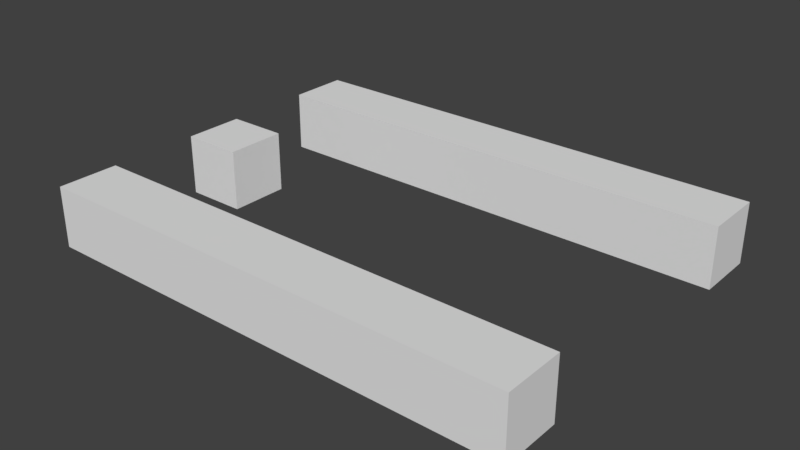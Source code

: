 # Source: SimplifiedHand.blend  (saved by Blender 2.78.0; exported with 4.5.12 LTS)
import bpy
from mathutils import Matrix  # noqa: F401  (used for matrix-valued properties, if any)

bpy.ops.wm.read_factory_settings(use_empty=True)
scene = bpy.context.scene
scene.name = 'Scene'

# ---- collections
col_collection_1 = bpy.data.collections.new('Collection 1'); scene.collection.children.link(col_collection_1)

# ---- materials (node trees are filled in below, after node groups)
mat_material = bpy.data.materials.new('Material')
mat_material.alpha_threshold = 0.0
mat_material.use_transparent_shadow = False
mat_material.roughness = 0.5
mat_material.line_color = (0.0, 0.0, 0.0, 1.0)

# ---- material node trees

# ---- world
world_world = bpy.data.worlds.new('World'); scene.world = world_world
world_world.color = (0.05088, 0.05088, 0.05088)
world_world.use_sun_shadow = False
world_world.sun_shadow_jitter_overblur = 0.0
world_world.cycles.sampling_method = 'MANUAL'

# ---- meshes
me_cube_001 = bpy.data.meshes.new('Cube.001')
me_cube_001.from_pydata([(15.0, -4.0, 0.0), (15.0, -6.0, 0.0), (-1.0, -6.0, 0.0), (-1.0, -4.0, 0.0), (15.0, -4.0, 2.0), (15.0, -6.0, 2.0), (-1.0, -6.0, 2.0), (-1.0, -4.0, 2.0), (15.0, 6.0, 0.0), (15.0, 4.0, 0.0), (-1.0, 4.0, 0.0), (-1.0, 6.0, 0.0), (15.0, 6.0, 2.0), (15.0, 4.0, 2.0), (-1.0, 4.0, 2.0), (-1.0, 6.0, 2.0), (1.0, 1.0, 0.0), (1.0, -1.0, 0.0), (-1.0, -1.0, 0.0), (-1.0, 1.0, 0.0), (1.0, 1.0, 2.0), (1.0, -1.0, 2.0), (-1.0, -1.0, 2.0), (-1.0, 1.0, 2.0)], [], [(0, 1, 2, 3), (4, 7, 6, 5), (0, 4, 5, 1), (1, 5, 6, 2), (2, 6, 7, 3), (4, 0, 3, 7), (8, 9, 10, 11), (12, 15, 14, 13), (8, 12, 13, 9), (9, 13, 14, 10), (10, 14, 15, 11), (12, 8, 11, 15), (16, 17, 18, 19), (20, 23, 22, 21), (16, 20, 21, 17), (17, 21, 22, 18), (18, 22, 23, 19), (20, 16, 19, 23)])
me_cube_001.materials.append(mat_material)
me_cube_001.use_remesh_preserve_volume = False
me_cube_001.use_remesh_preserve_attributes = False
me_cube_001.use_mirror_vertex_groups = False
me_cube_001.update()
arm_armature = bpy.data.armatures.new('Armature')  # bones are not reproduced

# ---- objects
ob_armature = bpy.data.objects.new('Armature', arm_armature)
ob_simplifiedhand = bpy.data.objects.new('SimplifiedHand', me_cube_001)

# ---- transforms, parenting, visibility, modifiers, constraints
ob_armature.location = (0.0, 0.0, 0.0)
ob_armature.show_in_front = True
ob_armature.lineart.crease_threshold = 0.0
ob_simplifiedhand.parent = ob_armature
ob_simplifiedhand.location = (0.0, 0.0, 0.0)
ob_simplifiedhand.lock_rotations_4d = False
ob_simplifiedhand.empty_display_type = 'ARROWS'
ob_simplifiedhand.lineart.crease_threshold = 0.0
_vg = ob_simplifiedhand.vertex_groups.new(name='Root')
_vg.add([16, 17, 18, 19, 20, 21, 22, 23], 1.0, 'REPLACE')
_vg = ob_simplifiedhand.vertex_groups.new(name='Right')
_vg.add([0, 1, 2, 3, 4, 5, 6, 7], 1.0, 'REPLACE')
_vg = ob_simplifiedhand.vertex_groups.new(name='Left')
_vg.add([8, 9, 10, 11, 12, 13, 14, 15], 1.0, 'REPLACE')
_m = ob_simplifiedhand.modifiers.new('Armature', 'ARMATURE')
_m.object = ob_armature

# ---- collection membership
col_collection_1.objects.link(ob_armature)
col_collection_1.objects.link(ob_simplifiedhand)

# ---- scene / render settings (as saved in the file)
scene.frame_start = 1; scene.frame_end = 250; scene.frame_set(1)
scene.render.engine = 'BLENDER_EEVEE_NEXT'
scene.render.resolution_percentage = 50
scene.render.dither_intensity = 0.0
scene.cycles.use_denoising = False
scene.cycles.samples = 128
scene.cycles.sampling_pattern = 'TABULATED_SOBOL'
scene.cycles.light_sampling_threshold = 0.0
scene.cycles.use_adaptive_sampling = False
scene.cycles.use_light_tree = False
scene.cycles.blur_glossy = 0.0
scene.cycles.sample_clamp_indirect = 0.0
scene.view_settings.view_transform = 'Standard'
scene.unit_settings.scale_length = 0.01
bpy.context.view_layer.update()

# ---- added for rendering (the .blend has no active camera and no usable light): camera, sun
cam_auto = bpy.data.cameras.new('AutoCamera')
cam_auto.lens = 50.0
cam_auto.sensor_width = 36.0
cam_auto.clip_end = 1000.0
ob_auto_camera = bpy.data.objects.new('AutoCamera', cam_auto)
scene.collection.objects.link(ob_auto_camera)
ob_auto_camera.location = (25.5968, -22.3161, 15.8774)
ob_auto_camera.rotation_euler = (1.09748, -7.21219e-08, 0.694738)
scene.camera = ob_auto_camera
light_auto_sun = bpy.data.lights.new('AutoSun', 'SUN')
light_auto_sun.energy = 3.0
light_auto_sun.angle = 0.0523599
ob_auto_sun = bpy.data.objects.new('AutoSun', light_auto_sun)
scene.collection.objects.link(ob_auto_sun)
ob_auto_sun.rotation_euler = (0.872665, 0.174533, 0.523599)
bpy.context.view_layer.update()
